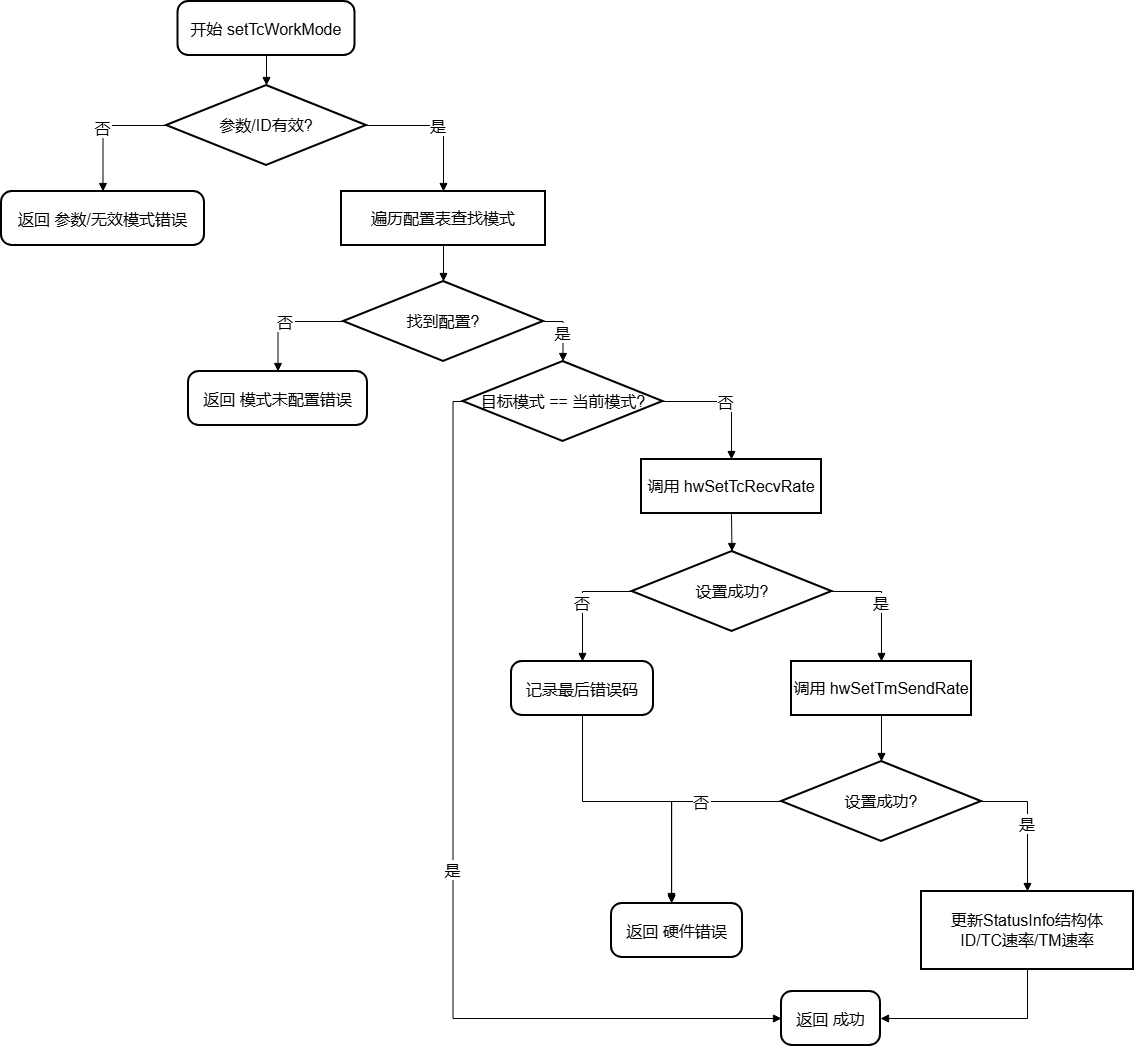

The diagram above was exported from draw.io. Its source (the exported page's mxGraphModel, read from the mxfile embedded in the PNG):
<mxGraphModel dx="2037" dy="999" grid="1" gridSize="10" guides="1" tooltips="1" connect="1" arrows="1" fold="1" page="1" pageScale="1" pageWidth="827" pageHeight="1169" math="0" shadow="0">
  <root>
    <mxCell id="0" />
    <mxCell id="1" parent="0" />
    <mxCell id="u-ZxrcIkX1EKd0MrEgb3-1" parent="1" style="rounded=1;arcSize=20;strokeWidth=2;fontSize=16;" value="开始 setTcWorkMode" vertex="1">
      <mxGeometry height="54" width="177" x="346.5" y="100" as="geometry" />
    </mxCell>
    <mxCell id="u-ZxrcIkX1EKd0MrEgb3-2" parent="1" style="rhombus;strokeWidth=2;whiteSpace=wrap;fontSize=16;" value="参数/ID有效?" vertex="1">
      <mxGeometry height="80" width="200" x="335" y="184" as="geometry" />
    </mxCell>
    <mxCell id="u-ZxrcIkX1EKd0MrEgb3-3" parent="1" style="rounded=1;arcSize=20;strokeWidth=2;fontSize=16;" value="返回 参数/无效模式错误" vertex="1">
      <mxGeometry height="54" width="203" x="170" y="290" as="geometry" />
    </mxCell>
    <mxCell id="u-ZxrcIkX1EKd0MrEgb3-4" parent="1" style="whiteSpace=wrap;strokeWidth=2;fontSize=16;" value="遍历配置表查找模式" vertex="1">
      <mxGeometry height="54" width="204" x="510" y="290" as="geometry" />
    </mxCell>
    <mxCell id="u-ZxrcIkX1EKd0MrEgb3-5" parent="1" style="rhombus;strokeWidth=2;whiteSpace=wrap;fontSize=16;" value="找到配置?" vertex="1">
      <mxGeometry height="80" width="200" x="512" y="380" as="geometry" />
    </mxCell>
    <mxCell id="u-ZxrcIkX1EKd0MrEgb3-6" parent="1" style="rounded=1;arcSize=20;strokeWidth=2;fontSize=16;" value="返回 模式未配置错误" vertex="1">
      <mxGeometry height="54" width="179" x="357" y="470" as="geometry" />
    </mxCell>
    <mxCell id="u-ZxrcIkX1EKd0MrEgb3-7" parent="1" style="rhombus;strokeWidth=2;whiteSpace=wrap;fontSize=16;" value="目标模式 == 当前模式?" vertex="1">
      <mxGeometry height="80" width="200" x="631.5" y="460" as="geometry" />
    </mxCell>
    <mxCell id="u-ZxrcIkX1EKd0MrEgb3-8" parent="1" style="rounded=1;arcSize=20;strokeWidth=2;fontSize=16;" value="返回 成功" vertex="1">
      <mxGeometry height="54" width="99" x="950" y="1090" as="geometry" />
    </mxCell>
    <mxCell id="u-ZxrcIkX1EKd0MrEgb3-9" parent="1" style="whiteSpace=wrap;strokeWidth=2;fontSize=16;" value="调用 hwSetTcRecvRate" vertex="1">
      <mxGeometry height="54" width="180" x="810" y="558" as="geometry" />
    </mxCell>
    <mxCell id="u-ZxrcIkX1EKd0MrEgb3-10" parent="1" style="rhombus;strokeWidth=2;whiteSpace=wrap;fontSize=16;" value="设置成功?" vertex="1">
      <mxGeometry height="80" width="200" x="800.5" y="650" as="geometry" />
    </mxCell>
    <mxCell id="u-ZxrcIkX1EKd0MrEgb3-11" parent="1" style="rounded=1;arcSize=20;strokeWidth=2;fontSize=16;" value="记录最后错误码" vertex="1">
      <mxGeometry height="54" width="142" x="680" y="760" as="geometry" />
    </mxCell>
    <mxCell id="u-ZxrcIkX1EKd0MrEgb3-12" parent="1" style="rounded=1;arcSize=20;strokeWidth=2;fontSize=16;" value="返回 硬件错误" vertex="1">
      <mxGeometry height="54" width="131" x="780" y="1002" as="geometry" />
    </mxCell>
    <mxCell id="u-ZxrcIkX1EKd0MrEgb3-13" parent="1" style="whiteSpace=wrap;strokeWidth=2;fontSize=16;" value="调用 hwSetTmSendRate" vertex="1">
      <mxGeometry height="54" width="180" x="960" y="760" as="geometry" />
    </mxCell>
    <mxCell id="u-ZxrcIkX1EKd0MrEgb3-14" parent="1" style="rhombus;strokeWidth=2;whiteSpace=wrap;fontSize=16;" value="设置成功?" vertex="1">
      <mxGeometry height="80" width="200" x="950" y="860" as="geometry" />
    </mxCell>
    <mxCell id="u-ZxrcIkX1EKd0MrEgb3-15" parent="1" style="whiteSpace=wrap;strokeWidth=2;fontSize=16;" value="更新StatusInfo结构体&#10;ID/TC速率/TM速率" vertex="1">
      <mxGeometry height="78" width="212" x="1090" y="990" as="geometry" />
    </mxCell>
    <mxCell id="u-ZxrcIkX1EKd0MrEgb3-16" edge="1" parent="1" source="u-ZxrcIkX1EKd0MrEgb3-1" style="curved=1;startArrow=none;endArrow=block;exitX=0.5;exitY=1;entryX=0.5;entryY=0;rounded=0;fontSize=16;" target="u-ZxrcIkX1EKd0MrEgb3-2" value="">
      <mxGeometry relative="1" as="geometry">
        <Array as="points" />
      </mxGeometry>
    </mxCell>
    <mxCell id="u-ZxrcIkX1EKd0MrEgb3-17" edge="1" parent="1" source="u-ZxrcIkX1EKd0MrEgb3-2" style="startArrow=none;endArrow=block;exitX=0;exitY=0.5;entryX=0.5;entryY=-0.01;rounded=0;exitDx=0;exitDy=0;edgeStyle=orthogonalEdgeStyle;fontSize=16;" target="u-ZxrcIkX1EKd0MrEgb3-3" value="否">
      <mxGeometry relative="1" as="geometry" />
    </mxCell>
    <mxCell id="u-ZxrcIkX1EKd0MrEgb3-18" edge="1" parent="1" source="u-ZxrcIkX1EKd0MrEgb3-2" style="startArrow=none;endArrow=block;exitX=1;exitY=0.5;entryX=0.5;entryY=-0.01;rounded=0;exitDx=0;exitDy=0;edgeStyle=orthogonalEdgeStyle;fontSize=16;" target="u-ZxrcIkX1EKd0MrEgb3-4" value="是">
      <mxGeometry relative="1" as="geometry" />
    </mxCell>
    <mxCell id="u-ZxrcIkX1EKd0MrEgb3-19" edge="1" parent="1" source="u-ZxrcIkX1EKd0MrEgb3-4" style="startArrow=none;endArrow=block;exitX=0.5;exitY=0.99;entryX=0.5;entryY=0;rounded=0;edgeStyle=orthogonalEdgeStyle;fontSize=16;" target="u-ZxrcIkX1EKd0MrEgb3-5" value="">
      <mxGeometry relative="1" as="geometry" />
    </mxCell>
    <mxCell id="u-ZxrcIkX1EKd0MrEgb3-20" edge="1" parent="1" source="u-ZxrcIkX1EKd0MrEgb3-5" style="startArrow=none;endArrow=block;exitX=0;exitY=0.5;entryX=0.5;entryY=-0.01;rounded=0;exitDx=0;exitDy=0;edgeStyle=orthogonalEdgeStyle;fontSize=16;" target="u-ZxrcIkX1EKd0MrEgb3-6" value="否">
      <mxGeometry relative="1" as="geometry" />
    </mxCell>
    <mxCell id="u-ZxrcIkX1EKd0MrEgb3-21" edge="1" parent="1" source="u-ZxrcIkX1EKd0MrEgb3-5" style="startArrow=none;endArrow=block;exitX=1;exitY=0.5;entryX=0.5;entryY=0;rounded=0;exitDx=0;exitDy=0;edgeStyle=orthogonalEdgeStyle;fontSize=16;" target="u-ZxrcIkX1EKd0MrEgb3-7" value="是">
      <mxGeometry relative="1" as="geometry" />
    </mxCell>
    <mxCell id="u-ZxrcIkX1EKd0MrEgb3-22" edge="1" parent="1" source="u-ZxrcIkX1EKd0MrEgb3-7" style="startArrow=none;endArrow=block;exitX=0;exitY=0.5;entryX=0;entryY=0.5;rounded=0;exitDx=0;exitDy=0;edgeStyle=orthogonalEdgeStyle;entryDx=0;entryDy=0;fontSize=16;" target="u-ZxrcIkX1EKd0MrEgb3-8" value="是">
      <mxGeometry relative="1" as="geometry" />
    </mxCell>
    <mxCell id="u-ZxrcIkX1EKd0MrEgb3-23" edge="1" parent="1" source="u-ZxrcIkX1EKd0MrEgb3-7" style="startArrow=none;endArrow=block;exitX=1;exitY=0.5;entryX=0.5;entryY=-0.01;rounded=0;exitDx=0;exitDy=0;edgeStyle=orthogonalEdgeStyle;fontSize=16;" target="u-ZxrcIkX1EKd0MrEgb3-9" value="否">
      <mxGeometry relative="1" as="geometry" />
    </mxCell>
    <mxCell id="u-ZxrcIkX1EKd0MrEgb3-24" edge="1" parent="1" source="u-ZxrcIkX1EKd0MrEgb3-9" style="curved=1;startArrow=none;endArrow=block;exitX=0.5;exitY=0.99;entryX=0.5;entryY=0;rounded=0;fontSize=16;" target="u-ZxrcIkX1EKd0MrEgb3-10" value="">
      <mxGeometry relative="1" as="geometry">
        <Array as="points" />
      </mxGeometry>
    </mxCell>
    <mxCell id="u-ZxrcIkX1EKd0MrEgb3-25" edge="1" parent="1" source="u-ZxrcIkX1EKd0MrEgb3-10" style="startArrow=none;endArrow=block;exitX=0;exitY=0.5;entryX=0.5;entryY=-0.01;rounded=0;exitDx=0;exitDy=0;edgeStyle=orthogonalEdgeStyle;fontSize=16;" target="u-ZxrcIkX1EKd0MrEgb3-11" value="否">
      <mxGeometry relative="1" as="geometry" />
    </mxCell>
    <mxCell id="u-ZxrcIkX1EKd0MrEgb3-26" edge="1" parent="1" source="u-ZxrcIkX1EKd0MrEgb3-11" style="startArrow=none;endArrow=block;exitX=0.5;exitY=0.99;entryX=0.46;entryY=0.01;rounded=0;edgeStyle=orthogonalEdgeStyle;fontSize=16;" target="u-ZxrcIkX1EKd0MrEgb3-12" value="">
      <mxGeometry relative="1" as="geometry">
        <Array as="points">
          <mxPoint x="751" y="900" />
          <mxPoint x="840" y="900" />
        </Array>
      </mxGeometry>
    </mxCell>
    <mxCell id="u-ZxrcIkX1EKd0MrEgb3-27" edge="1" parent="1" source="u-ZxrcIkX1EKd0MrEgb3-10" style="startArrow=none;endArrow=block;exitX=1;exitY=0.5;entryX=0.5;entryY=-0.01;rounded=0;exitDx=0;exitDy=0;edgeStyle=orthogonalEdgeStyle;fontSize=16;" target="u-ZxrcIkX1EKd0MrEgb3-13" value="是">
      <mxGeometry relative="1" as="geometry" />
    </mxCell>
    <mxCell id="u-ZxrcIkX1EKd0MrEgb3-28" edge="1" parent="1" source="u-ZxrcIkX1EKd0MrEgb3-13" style="startArrow=none;endArrow=block;exitX=0.5;exitY=0.99;entryX=0.5;entryY=0;rounded=0;edgeStyle=orthogonalEdgeStyle;fontSize=16;" target="u-ZxrcIkX1EKd0MrEgb3-14" value="">
      <mxGeometry relative="1" as="geometry" />
    </mxCell>
    <mxCell id="u-ZxrcIkX1EKd0MrEgb3-29" edge="1" parent="1" source="u-ZxrcIkX1EKd0MrEgb3-14" style="startArrow=none;endArrow=block;exitX=0;exitY=0.5;rounded=0;exitDx=0;exitDy=0;edgeStyle=orthogonalEdgeStyle;fontSize=16;" value="否">
      <mxGeometry relative="1" x="-0.2381" as="geometry">
        <mxPoint as="offset" />
        <Array as="points">
          <mxPoint x="840" y="900" />
        </Array>
        <mxPoint x="840" y="1000" as="targetPoint" />
      </mxGeometry>
    </mxCell>
    <mxCell id="u-ZxrcIkX1EKd0MrEgb3-30" edge="1" parent="1" source="u-ZxrcIkX1EKd0MrEgb3-14" style="startArrow=none;endArrow=block;exitX=1;exitY=0.5;entryX=0.5;entryY=0.01;rounded=0;exitDx=0;exitDy=0;edgeStyle=orthogonalEdgeStyle;fontSize=16;" target="u-ZxrcIkX1EKd0MrEgb3-15" value="是">
      <mxGeometry relative="1" as="geometry" />
    </mxCell>
    <mxCell id="u-ZxrcIkX1EKd0MrEgb3-31" edge="1" parent="1" source="u-ZxrcIkX1EKd0MrEgb3-15" style="startArrow=none;endArrow=block;exitX=0.5;exitY=1.01;entryX=1;entryY=0.5;rounded=0;edgeStyle=orthogonalEdgeStyle;entryDx=0;entryDy=0;fontSize=16;" target="u-ZxrcIkX1EKd0MrEgb3-8" value="">
      <mxGeometry relative="1" as="geometry" />
    </mxCell>
  </root>
</mxGraphModel>